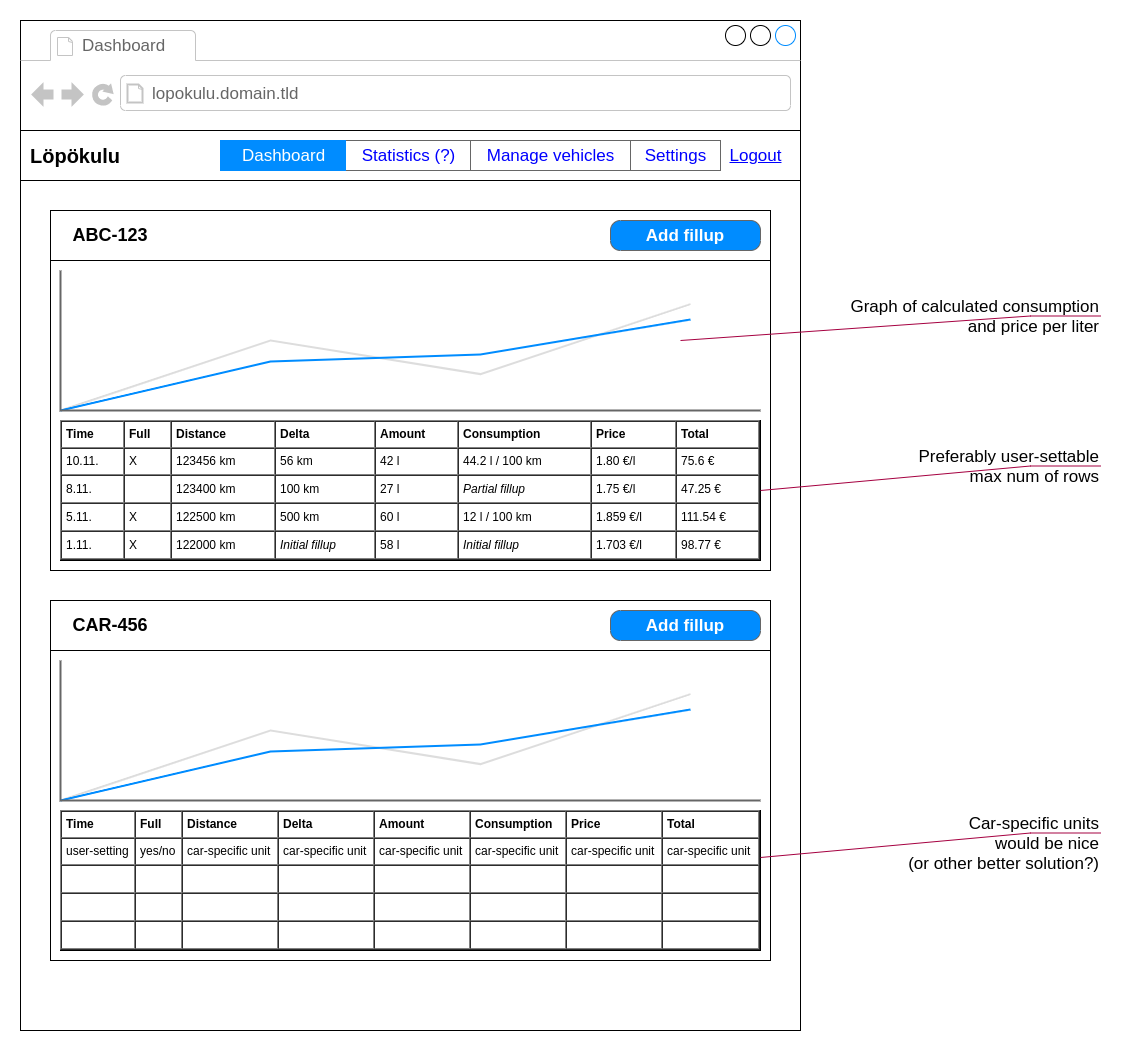

The diagram above was exported from draw.io. Its source (the exported page's mxGraphModel, read from the mxfile embedded in the PNG):
<mxGraphModel dx="2062" dy="1192" grid="1" gridSize="10" guides="1" tooltips="1" connect="1" arrows="1" fold="1" page="1" pageScale="1" pageWidth="1169" pageHeight="1654" math="0" shadow="0">
  <root>
    <mxCell id="0" />
    <mxCell id="1" parent="0" />
    <mxCell id="8TH2A53ZB8q2TwsK8kJG-1" value="" style="strokeWidth=1;shadow=0;dashed=0;align=center;html=1;shape=mxgraph.mockup.containers.browserWindow;rSize=0;strokeColor2=#008cff;strokeColor3=#c4c4c4;mainText=,;recursiveResize=0;" vertex="1" parent="1">
      <mxGeometry x="40" y="40" width="780" height="1010" as="geometry" />
    </mxCell>
    <mxCell id="8TH2A53ZB8q2TwsK8kJG-25" value="" style="group" vertex="1" connectable="0" parent="8TH2A53ZB8q2TwsK8kJG-1">
      <mxGeometry x="30" y="580" width="720" height="360" as="geometry" />
    </mxCell>
    <mxCell id="8TH2A53ZB8q2TwsK8kJG-26" value="" style="rounded=0;whiteSpace=wrap;html=1;" vertex="1" parent="8TH2A53ZB8q2TwsK8kJG-25">
      <mxGeometry width="720" height="50" as="geometry" />
    </mxCell>
    <mxCell id="8TH2A53ZB8q2TwsK8kJG-27" value="Add fillup" style="strokeWidth=1;shadow=0;dashed=0;align=center;html=1;shape=mxgraph.mockup.buttons.button;strokeColor=#666666;fontColor=#ffffff;mainText=;buttonStyle=round;fontSize=17;fontStyle=1;fillColor=#008cff;whiteSpace=wrap;" vertex="1" parent="8TH2A53ZB8q2TwsK8kJG-25">
      <mxGeometry x="560" y="10" width="150" height="30" as="geometry" />
    </mxCell>
    <mxCell id="8TH2A53ZB8q2TwsK8kJG-28" value="" style="rounded=0;whiteSpace=wrap;html=1;" vertex="1" parent="8TH2A53ZB8q2TwsK8kJG-25">
      <mxGeometry y="50" width="720" height="310" as="geometry" />
    </mxCell>
    <mxCell id="8TH2A53ZB8q2TwsK8kJG-29" value="&lt;table cellpadding=&quot;4&quot; cellspacing=&quot;0&quot; border=&quot;1&quot; style=&quot;font-size: 1em ; width: 100% ; height: 100%&quot;&gt;&lt;tbody&gt;&lt;tr&gt;&lt;th&gt;Time&lt;/th&gt;&lt;td&gt;&lt;b&gt;Full&lt;/b&gt;&lt;/td&gt;&lt;th&gt;Distance&lt;/th&gt;&lt;td&gt;&lt;b&gt;Delta&lt;/b&gt;&lt;/td&gt;&lt;td&gt;&lt;b&gt;Amount&lt;/b&gt;&lt;/td&gt;&lt;td&gt;&lt;b&gt;Consumption&lt;/b&gt;&lt;/td&gt;&lt;td&gt;&lt;b&gt;Price&lt;/b&gt;&lt;/td&gt;&lt;td&gt;&lt;b&gt;Total&lt;/b&gt;&lt;/td&gt;&lt;/tr&gt;&lt;tr&gt;&lt;td&gt;user-setting&lt;/td&gt;&lt;td&gt;yes/no&lt;/td&gt;&lt;td&gt;car-specific unit&lt;/td&gt;&lt;td&gt;car-specific unit&lt;/td&gt;&lt;td&gt;car-specific unit&lt;/td&gt;&lt;td&gt;car-specific unit&lt;/td&gt;&lt;td&gt;car-specific unit&lt;/td&gt;&lt;td&gt;car-specific unit&lt;/td&gt;&lt;/tr&gt;&lt;tr&gt;&lt;td&gt;&lt;br&gt;&lt;/td&gt;&lt;td&gt;&lt;/td&gt;&lt;td&gt;&lt;/td&gt;&lt;td&gt;&lt;/td&gt;&lt;td&gt;&lt;/td&gt;&lt;td&gt;&lt;/td&gt;&lt;td&gt;&lt;/td&gt;&lt;td&gt;&lt;/td&gt;&lt;/tr&gt;&lt;tr&gt;&lt;td&gt;&lt;br&gt;&lt;/td&gt;&lt;td&gt;&lt;/td&gt;&lt;td&gt;&lt;/td&gt;&lt;td&gt;&lt;/td&gt;&lt;td&gt;&lt;/td&gt;&lt;td&gt;&lt;/td&gt;&lt;td&gt;&lt;/td&gt;&lt;td&gt;&lt;/td&gt;&lt;/tr&gt;&lt;tr&gt;&lt;td&gt;&lt;br&gt;&lt;/td&gt;&lt;td&gt;&lt;/td&gt;&lt;td&gt;&lt;/td&gt;&lt;td&gt;&lt;/td&gt;&lt;td&gt;&lt;/td&gt;&lt;td&gt;&lt;/td&gt;&lt;td&gt;&lt;/td&gt;&lt;td&gt;&lt;/td&gt;&lt;/tr&gt;&lt;/tbody&gt;&lt;/table&gt; " style="verticalAlign=top;align=left;overflow=fill;fontSize=12;fontFamily=Helvetica;html=1" vertex="1" parent="8TH2A53ZB8q2TwsK8kJG-25">
      <mxGeometry x="10" y="210" width="700" height="140" as="geometry" />
    </mxCell>
    <mxCell id="8TH2A53ZB8q2TwsK8kJG-30" value="&lt;b&gt;&lt;font style=&quot;font-size: 18px&quot;&gt;CAR-456&lt;/font&gt;&lt;/b&gt;" style="text;html=1;strokeColor=none;fillColor=none;align=center;verticalAlign=middle;whiteSpace=wrap;rounded=0;" vertex="1" parent="8TH2A53ZB8q2TwsK8kJG-25">
      <mxGeometry width="120" height="50" as="geometry" />
    </mxCell>
    <mxCell id="8TH2A53ZB8q2TwsK8kJG-31" value="" style="verticalLabelPosition=bottom;shadow=0;dashed=0;align=center;html=1;verticalAlign=top;strokeWidth=1;shape=mxgraph.mockup.graphics.lineChart;strokeColor=none;strokeColor2=#666666;strokeColor3=#008cff;strokeColor4=#dddddd;fontColor=#000000;gradientColor=none;" vertex="1" parent="8TH2A53ZB8q2TwsK8kJG-25">
      <mxGeometry x="10" y="60" width="700" height="140" as="geometry" />
    </mxCell>
    <mxCell id="8TH2A53ZB8q2TwsK8kJG-2" value="Dashboard" style="strokeWidth=1;shadow=0;dashed=0;align=center;html=1;shape=mxgraph.mockup.containers.anchor;fontSize=17;fontColor=#666666;align=left;" vertex="1" parent="8TH2A53ZB8q2TwsK8kJG-1">
      <mxGeometry x="60" y="12" width="110" height="26" as="geometry" />
    </mxCell>
    <mxCell id="8TH2A53ZB8q2TwsK8kJG-3" value="lopokulu.domain.tld" style="strokeWidth=1;shadow=0;dashed=0;align=center;html=1;shape=mxgraph.mockup.containers.anchor;rSize=0;fontSize=17;fontColor=#666666;align=left;" vertex="1" parent="8TH2A53ZB8q2TwsK8kJG-1">
      <mxGeometry x="130" y="60" width="250" height="26" as="geometry" />
    </mxCell>
    <mxCell id="8TH2A53ZB8q2TwsK8kJG-4" value="" style="rounded=0;whiteSpace=wrap;html=1;" vertex="1" parent="8TH2A53ZB8q2TwsK8kJG-1">
      <mxGeometry y="110" width="780" height="50" as="geometry" />
    </mxCell>
    <mxCell id="8TH2A53ZB8q2TwsK8kJG-24" value="" style="group" vertex="1" connectable="0" parent="8TH2A53ZB8q2TwsK8kJG-1">
      <mxGeometry x="30" y="190" width="720" height="360" as="geometry" />
    </mxCell>
    <mxCell id="8TH2A53ZB8q2TwsK8kJG-14" value="" style="rounded=0;whiteSpace=wrap;html=1;" vertex="1" parent="8TH2A53ZB8q2TwsK8kJG-24">
      <mxGeometry width="720" height="50" as="geometry" />
    </mxCell>
    <mxCell id="8TH2A53ZB8q2TwsK8kJG-16" value="Add fillup" style="strokeWidth=1;shadow=0;dashed=0;align=center;html=1;shape=mxgraph.mockup.buttons.button;strokeColor=#666666;fontColor=#ffffff;mainText=;buttonStyle=round;fontSize=17;fontStyle=1;fillColor=#008cff;whiteSpace=wrap;" vertex="1" parent="8TH2A53ZB8q2TwsK8kJG-24">
      <mxGeometry x="560" y="10" width="150" height="30" as="geometry" />
    </mxCell>
    <mxCell id="8TH2A53ZB8q2TwsK8kJG-17" value="" style="rounded=0;whiteSpace=wrap;html=1;" vertex="1" parent="8TH2A53ZB8q2TwsK8kJG-24">
      <mxGeometry y="50" width="720" height="310" as="geometry" />
    </mxCell>
    <mxCell id="8TH2A53ZB8q2TwsK8kJG-18" value="&lt;table cellpadding=&quot;4&quot; cellspacing=&quot;0&quot; border=&quot;1&quot; style=&quot;font-size: 1em ; width: 100% ; height: 100%&quot;&gt;&lt;tbody&gt;&lt;tr&gt;&lt;th&gt;Time&lt;/th&gt;&lt;td&gt;&lt;b&gt;Full&lt;/b&gt;&lt;/td&gt;&lt;th&gt;Distance&lt;/th&gt;&lt;td&gt;&lt;b&gt;Delta&lt;/b&gt;&lt;/td&gt;&lt;td&gt;&lt;b&gt;Amount&lt;/b&gt;&lt;/td&gt;&lt;td&gt;&lt;b&gt;Consumption&lt;/b&gt;&lt;/td&gt;&lt;td&gt;&lt;b&gt;Price&lt;/b&gt;&lt;/td&gt;&lt;td&gt;&lt;b&gt;Total&lt;/b&gt;&lt;/td&gt;&lt;/tr&gt;&lt;tr&gt;&lt;td&gt;10.11.&lt;/td&gt;&lt;td&gt;X&lt;/td&gt;&lt;td&gt;123456 km&lt;/td&gt;&lt;td&gt;56 km&lt;/td&gt;&lt;td&gt;42 l&lt;/td&gt;&lt;td&gt;44.2 l / 100 km&lt;/td&gt;&lt;td&gt;1.80 €/l&lt;/td&gt;&lt;td&gt;75.6 €&lt;/td&gt;&lt;/tr&gt;&lt;tr&gt;&lt;td&gt;8.11.&lt;/td&gt;&lt;td&gt;&lt;br&gt;&lt;/td&gt;&lt;td&gt;123400 km&lt;/td&gt;&lt;td&gt;100 km&lt;/td&gt;&lt;td&gt;27 l&lt;/td&gt;&lt;td&gt;&lt;i&gt;Partial fillup&lt;/i&gt;&lt;/td&gt;&lt;td&gt;1.75 €/l&lt;/td&gt;&lt;td&gt;47.25 €&lt;/td&gt;&lt;/tr&gt;&lt;tr&gt;&lt;td&gt;5.11.&lt;/td&gt;&lt;td&gt;X&lt;/td&gt;&lt;td&gt;122500 km&lt;/td&gt;&lt;td&gt;500 km&lt;/td&gt;&lt;td&gt;60 l&lt;/td&gt;&lt;td&gt;12 l / 100 km&lt;/td&gt;&lt;td&gt;1.859 €/l&lt;/td&gt;&lt;td&gt;111.54 €&lt;/td&gt;&lt;/tr&gt;&lt;tr&gt;&lt;td&gt;1.11.&lt;/td&gt;&lt;td&gt;X&lt;/td&gt;&lt;td&gt;122000 km&lt;/td&gt;&lt;td&gt;&lt;i&gt;Initial fillup&lt;/i&gt;&lt;/td&gt;&lt;td&gt;58 l&lt;/td&gt;&lt;td&gt;&lt;i&gt;Initial fillup&lt;/i&gt;&lt;/td&gt;&lt;td&gt;1.703 €/l&lt;/td&gt;&lt;td&gt;98.77 €&lt;/td&gt;&lt;/tr&gt;&lt;/tbody&gt;&lt;/table&gt; " style="verticalAlign=top;align=left;overflow=fill;fontSize=12;fontFamily=Helvetica;html=1" vertex="1" parent="8TH2A53ZB8q2TwsK8kJG-24">
      <mxGeometry x="10" y="210" width="700" height="140" as="geometry" />
    </mxCell>
    <mxCell id="8TH2A53ZB8q2TwsK8kJG-10" value="Logout" style="shape=rectangle;strokeColor=none;fillColor=none;linkText=;fontSize=17;fontColor=#0000ff;fontStyle=4;html=1;align=center;" vertex="1" parent="1">
      <mxGeometry x="740" y="160" width="70" height="30" as="geometry" />
    </mxCell>
    <mxCell id="8TH2A53ZB8q2TwsK8kJG-11" value="&lt;b&gt;&lt;font style=&quot;font-size: 20px&quot;&gt;Löpökulu&lt;/font&gt;&lt;/b&gt;" style="text;html=1;strokeColor=none;fillColor=none;align=center;verticalAlign=middle;whiteSpace=wrap;rounded=0;" vertex="1" parent="1">
      <mxGeometry x="40" y="150" width="110" height="50" as="geometry" />
    </mxCell>
    <mxCell id="8TH2A53ZB8q2TwsK8kJG-15" value="&lt;b&gt;&lt;font style=&quot;font-size: 18px&quot;&gt;ABC-123&lt;/font&gt;&lt;/b&gt;" style="text;html=1;strokeColor=none;fillColor=none;align=center;verticalAlign=middle;whiteSpace=wrap;rounded=0;" vertex="1" parent="1">
      <mxGeometry x="70" y="230" width="120" height="50" as="geometry" />
    </mxCell>
    <mxCell id="8TH2A53ZB8q2TwsK8kJG-21" value="Preferably user-settable&lt;br&gt;max num of rows" style="strokeWidth=1;shadow=0;dashed=0;align=center;html=1;shape=mxgraph.mockup.text.callout;linkText=;textSize=17;textColor=#666666;callDir=NE;callStyle=line;fontSize=17;align=right;verticalAlign=top;strokeColor=#A50040;fillColor=#d80073;" vertex="1" parent="1">
      <mxGeometry x="780" y="460" width="340" height="50" as="geometry" />
    </mxCell>
    <mxCell id="8TH2A53ZB8q2TwsK8kJG-22" value="" style="verticalLabelPosition=bottom;shadow=0;dashed=0;align=center;html=1;verticalAlign=top;strokeWidth=1;shape=mxgraph.mockup.graphics.lineChart;strokeColor=none;strokeColor2=#666666;strokeColor3=#008cff;strokeColor4=#dddddd;fontColor=#000000;gradientColor=none;" vertex="1" parent="1">
      <mxGeometry x="80" y="290" width="700" height="140" as="geometry" />
    </mxCell>
    <mxCell id="8TH2A53ZB8q2TwsK8kJG-23" value="Graph of calculated consumption&lt;br&gt;and price per liter" style="strokeWidth=1;shadow=0;dashed=0;align=center;html=1;shape=mxgraph.mockup.text.callout;linkText=;textSize=17;textColor=#666666;callDir=NE;callStyle=line;fontSize=17;align=right;verticalAlign=top;strokeColor=#A50040;fillColor=#d80073;" vertex="1" parent="1">
      <mxGeometry x="700" y="310" width="420" height="50" as="geometry" />
    </mxCell>
    <mxCell id="8TH2A53ZB8q2TwsK8kJG-32" value="Car-specific units&lt;br&gt;would be nice&lt;br&gt;(or other better solution?)" style="strokeWidth=1;shadow=0;dashed=0;align=center;html=1;shape=mxgraph.mockup.text.callout;linkText=;textSize=17;textColor=#666666;callDir=NE;callStyle=line;fontSize=17;align=right;verticalAlign=top;strokeColor=#A50040;fillColor=#d80073;" vertex="1" parent="1">
      <mxGeometry x="780" y="827" width="340" height="50" as="geometry" />
    </mxCell>
    <mxCell id="8TH2A53ZB8q2TwsK8kJG-33" value="" style="strokeWidth=1;shadow=0;dashed=0;align=center;html=1;shape=mxgraph.mockup.text.rrect;rSize=0;strokeColor=#666666;fontColor=#000000;gradientColor=none;" vertex="1" parent="1">
      <mxGeometry x="240" y="160" width="500" height="30" as="geometry" />
    </mxCell>
    <mxCell id="8TH2A53ZB8q2TwsK8kJG-34" value="Statistics (?)" style="strokeColor=inherit;fillColor=inherit;gradientColor=inherit;strokeWidth=1;shadow=0;dashed=0;align=center;html=1;shape=mxgraph.mockup.text.rrect;rSize=0;fontSize=17;fontColor=#0000ff;" vertex="1" parent="8TH2A53ZB8q2TwsK8kJG-33">
      <mxGeometry x="125" width="125" height="30" as="geometry" />
    </mxCell>
    <mxCell id="8TH2A53ZB8q2TwsK8kJG-35" value="Manage vehicles" style="strokeColor=inherit;fillColor=inherit;gradientColor=inherit;strokeWidth=1;shadow=0;dashed=0;align=center;html=1;shape=mxgraph.mockup.text.rrect;rSize=0;fontSize=17;fontColor=#0000ff;" vertex="1" parent="8TH2A53ZB8q2TwsK8kJG-33">
      <mxGeometry x="250" width="160" height="30" as="geometry" />
    </mxCell>
    <mxCell id="8TH2A53ZB8q2TwsK8kJG-36" value="Settings" style="strokeColor=inherit;fillColor=inherit;gradientColor=inherit;strokeWidth=1;shadow=0;dashed=0;align=center;html=1;shape=mxgraph.mockup.text.rrect;rSize=0;fontSize=17;fontColor=#0000ff;" vertex="1" parent="8TH2A53ZB8q2TwsK8kJG-33">
      <mxGeometry x="410" width="90" height="30" as="geometry" />
    </mxCell>
    <mxCell id="8TH2A53ZB8q2TwsK8kJG-37" value="Dashboard" style="strokeWidth=1;shadow=0;dashed=0;align=center;html=1;shape=mxgraph.mockup.text.rrect;rSize=0;fontSize=17;fontColor=#ffffff;fillColor=#008cff;strokeColor=#008cff;" vertex="1" parent="8TH2A53ZB8q2TwsK8kJG-33">
      <mxGeometry width="125" height="30" as="geometry" />
    </mxCell>
  </root>
</mxGraphModel>